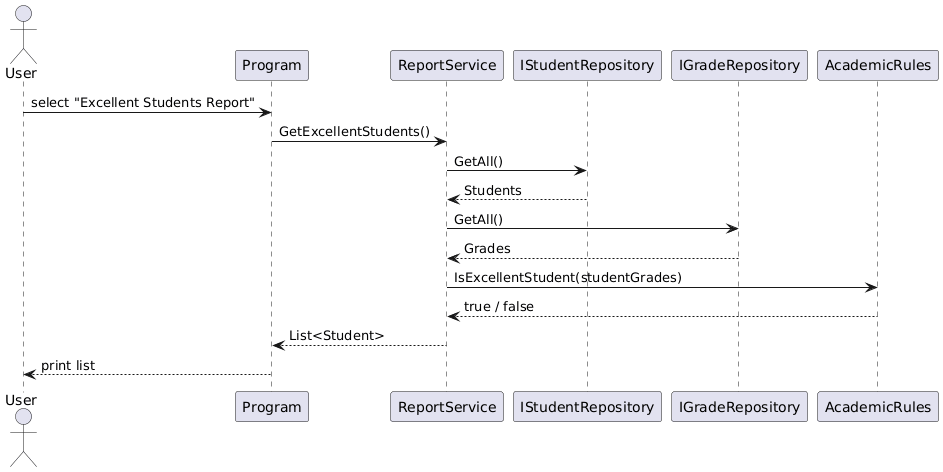

The diagram above was rendered by PlantUML. Its source (embedded in the PNG):
@startuml
actor User
participant Program
participant ReportService
participant IStudentRepository
participant IGradeRepository
participant AcademicRules

User -> Program : select "Excellent Students Report"
Program -> ReportService : GetExcellentStudents()

ReportService -> IStudentRepository : GetAll()
IStudentRepository --> ReportService : Students

ReportService -> IGradeRepository : GetAll()
IGradeRepository --> ReportService : Grades

ReportService -> AcademicRules : IsExcellentStudent(studentGrades)
AcademicRules --> ReportService : true / false

ReportService --> Program : List<Student>
Program --> User : print list
@enduml